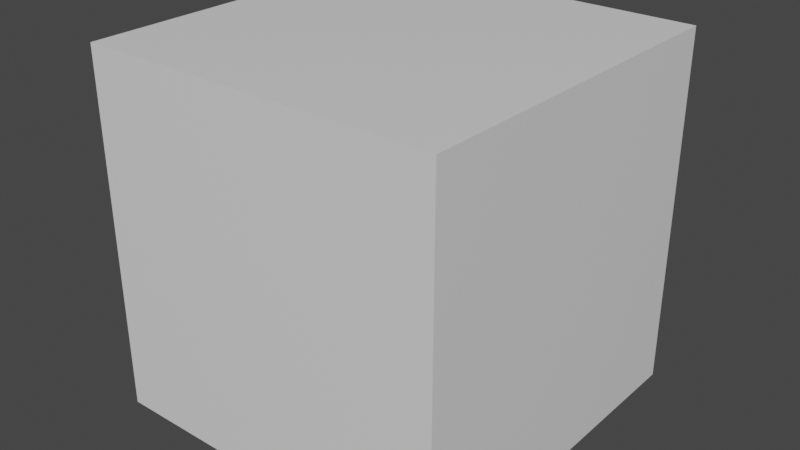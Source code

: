 # Source: visible.blend  (saved by Blender 2.93.21; exported with 4.5.12 LTS)
import bpy
from mathutils import Matrix  # noqa: F401  (used for matrix-valued properties, if any)

bpy.ops.wm.read_factory_settings(use_empty=True)
scene = bpy.context.scene
scene.name = 'Scene'

# ---- collections
col_collection = bpy.data.collections.new('Collection'); scene.collection.children.link(col_collection)

# ---- materials (node trees are filled in below, after node groups)
mat_material = bpy.data.materials.new('Material')
mat_material.alpha_threshold = 0.0
mat_material.use_transparent_shadow = False
mat_material.line_color = (0.0, 0.0, 0.0, 1.0)

# ---- material node trees
mat_material.use_nodes = True; mat_material.node_tree.nodes.clear()
_N = mat_material.node_tree.nodes; _L = mat_material.node_tree.links
n0 = _N.new('ShaderNodeOutputMaterial'); n0.name = 'Material Output'; n0.location = (300, 300)
n1 = _N.new('ShaderNodeBsdfPrincipled'); n1.name = 'Principled BSDF'; n1.location = (10, 300)
n1.distribution = 'GGX'
n1.subsurface_method = 'RANDOM_WALK_SKIN'
n1.inputs[2].default_value = 0.4
n1.inputs[3].default_value = 1.45
n1.inputs[27].default_value = (0.0, 0.0, 0.0, 1.0)
n1.inputs[28].default_value = 1.0
_L.new(n1.outputs[0], n0.inputs[0])
n0.is_active_output = True

# ---- world
world_world = bpy.data.worlds.new('World'); scene.world = world_world
world_world.use_nodes = True; world_world.node_tree.nodes.clear()
_N = world_world.node_tree.nodes; _L = world_world.node_tree.links
n0 = _N.new('ShaderNodeOutputWorld'); n0.name = 'World Output'; n0.location = (300, 300)
n1 = _N.new('ShaderNodeBackground'); n1.name = 'Background'; n1.location = (10, 300)
n1.inputs[0].default_value = (0.05088, 0.05088, 0.05088, 1.0)
_L.new(n1.outputs[0], n0.inputs[0])
n0.is_active_output = True
world_world.color = (0.05088, 0.05088, 0.05088)
world_world.use_sun_shadow = False
world_world.sun_shadow_jitter_overblur = 0.0

# ---- meshes
me_cube = bpy.data.meshes.new('Cube')
me_cube.from_pydata([(1.0, 1.0, 1.0), (1.0, 1.0, -1.0), (1.0, -1.0, 1.0), (1.0, -1.0, -1.0), (-1.0, 1.0, 1.0), (-1.0, 1.0, -1.0), (-1.0, -1.0, 1.0), (-1.0, -1.0, -1.0)], [], [(0, 4, 6, 2), (3, 2, 6, 7), (7, 6, 4, 5), (5, 1, 3, 7), (1, 0, 2, 3), (5, 4, 0, 1)])
_uv = me_cube.uv_layers.new(name='UVMap')
_uv.uv.foreach_set('vector', [0.625, 0.5, 0.875, 0.5, 0.875, 0.75, 0.625, 0.75, 0.375, 0.75, 0.625, 0.75, 0.625, 1.0, 0.375, 1.0, 0.375, 0.0, 0.625, 0.0, 0.625, 0.25, 0.375, 0.25, 0.125, 0.5, 0.375, 0.5, 0.375, 0.75, 0.125, 0.75, 0.375, 0.5, 0.625, 0.5, 0.625, 0.75, 0.375, 0.75, 0.375, 0.25, 0.625, 0.25, 0.625, 0.5, 0.375, 0.5])
me_cube.materials.append(mat_material)
me_cube.use_remesh_preserve_volume = False
me_cube.use_remesh_preserve_attributes = False
me_cube.use_mirror_vertex_groups = False
me_cube.update()

# ---- objects
ob_cube = bpy.data.objects.new('Cube', me_cube)

# ---- transforms, parenting, visibility, modifiers, constraints
ob_cube.location = (0.0, 0.0, 0.0)
ob_cube.lock_rotations_4d = False
ob_cube.empty_display_type = 'ARROWS'
ob_cube.lineart.crease_threshold = 0.0

# ---- collection membership
col_collection.objects.link(ob_cube)

# ---- scene / render settings (as saved in the file)
scene.frame_start = 1; scene.frame_end = 250; scene.frame_set(1)
scene.render.engine = 'BLENDER_EEVEE_NEXT'
scene.cycles.use_denoising = False
scene.cycles.samples = 128
scene.cycles.sampling_pattern = 'TABULATED_SOBOL'
scene.cycles.use_adaptive_sampling = False
scene.cycles.use_light_tree = False
scene.view_settings.view_transform = 'Filmic'
bpy.context.view_layer.update()

# ---- added for rendering (the .blend has no active camera and no usable light): camera, sun
cam_auto = bpy.data.cameras.new('AutoCamera')
cam_auto.lens = 50.0
cam_auto.sensor_width = 36.0
cam_auto.clip_end = 1000.0
ob_auto_camera = bpy.data.objects.new('AutoCamera', cam_auto)
scene.collection.objects.link(ob_auto_camera)
ob_auto_camera.location = (3.20507, -3.84609, 2.56406)
ob_auto_camera.rotation_euler = (1.09748, -7.21219e-08, 0.694738)
scene.camera = ob_auto_camera
light_auto_sun = bpy.data.lights.new('AutoSun', 'SUN')
light_auto_sun.energy = 3.0
light_auto_sun.angle = 0.0523599
ob_auto_sun = bpy.data.objects.new('AutoSun', light_auto_sun)
scene.collection.objects.link(ob_auto_sun)
ob_auto_sun.rotation_euler = (0.872665, 0.174533, 0.523599)
bpy.context.view_layer.update()
